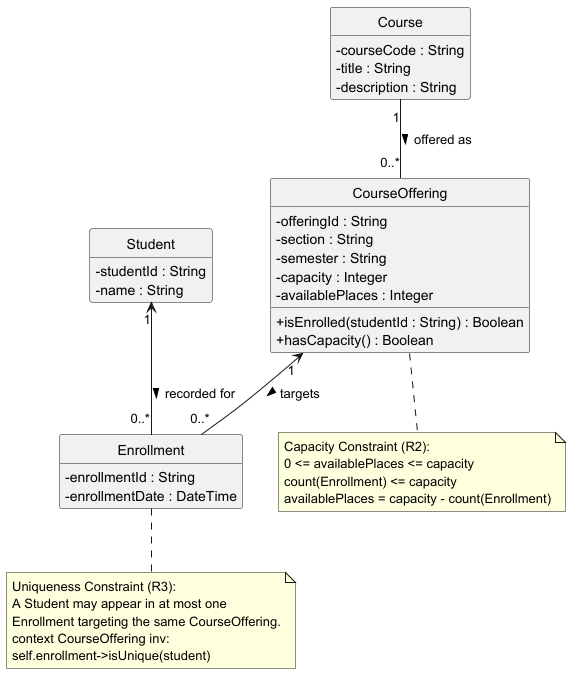

The diagram above was rendered by PlantUML. Its source (embedded in the PNG):
@startuml
skinparam style strictuml
skinparam classAttributeIconSize 0
hide empty methods

class Student {
    - studentId : String
    - name : String
}

class Course {
    - courseCode : String
    - title : String
    - description : String
}

class CourseOffering {
    - offeringId : String
    - section : String
    - semester : String
    - capacity : Integer
    - availablePlaces : Integer
    + isEnrolled(studentId : String) : Boolean
    + hasCapacity() : Boolean
}

class Enrollment {
    - enrollmentId : String
    - enrollmentDate : DateTime
}

Course "1" -- "0..*" CourseOffering : offered as >
CourseOffering "1" <-- "0..*" Enrollment : targets >
Student "1" <-- "0..*" Enrollment : recorded for >

note "Capacity Constraint (R2):\n0 <= availablePlaces <= capacity\ncount(Enrollment) <= capacity\navailablePlaces = capacity - count(Enrollment)" as N_Capacity
CourseOffering .. N_Capacity

note "Uniqueness Constraint (R3):\nA Student may appear in at most one\nEnrollment targeting the same CourseOffering.\ncontext CourseOffering inv:\nself.enrollment->isUnique(student)" as N_Uniqueness
Enrollment .. N_Uniqueness

@enduml